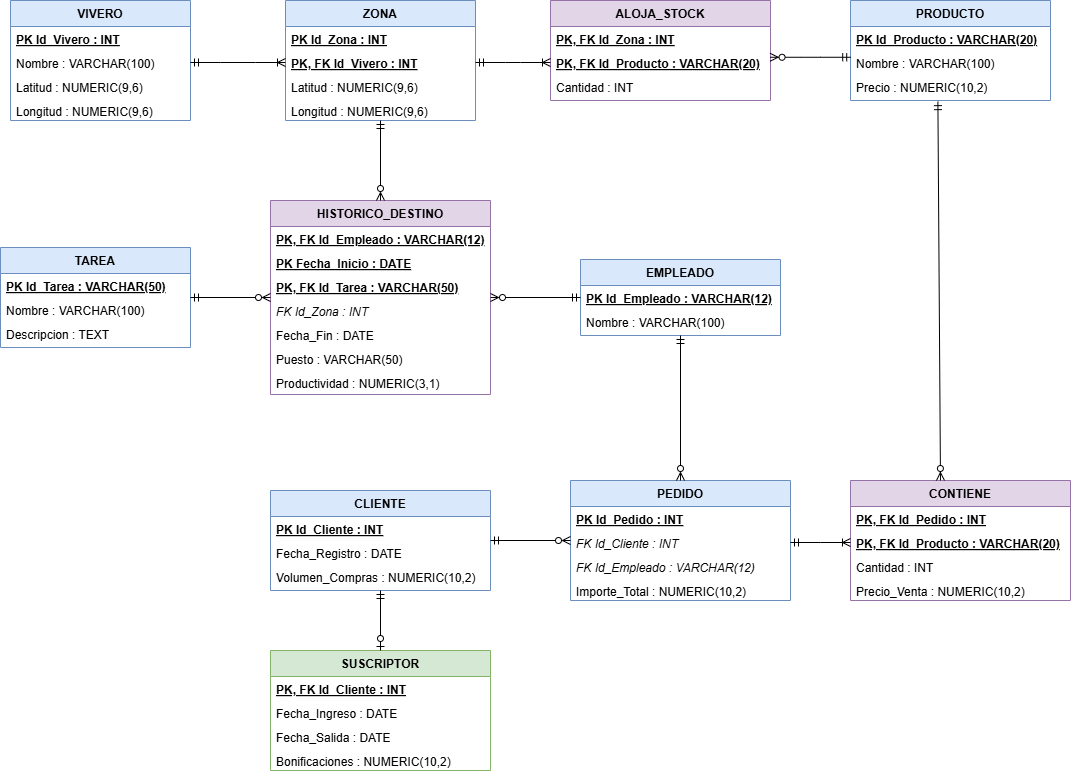

The diagram above was exported from draw.io. Its source (the exported page's mxGraphModel, read from the mxfile embedded in the PNG):
<mxGraphModel dx="1712" dy="919" grid="1" gridSize="10" guides="1" tooltips="1" connect="1" arrows="1" fold="1" page="1" pageScale="1" pageWidth="827" pageHeight="1169" math="0" shadow="0">
  <root>
    <mxCell id="0" />
    <mxCell id="1" parent="0" />
    <mxCell id="t_vivero" parent="1" style="swimlane;fontStyle=1;align=center;verticalAlign=top;childLayout=stackLayout;horizontal=1;startSize=26;horizontalStack=0;resizeParent=1;resizeParentMax=0;resizeLast=0;collapsible=1;marginBottom=0;fillColor=#dae8fc;strokeColor=#6c8ebf;" value="VIVERO" vertex="1">
      <mxGeometry height="120" width="180" x="40" y="40" as="geometry" />
    </mxCell>
    <mxCell id="c_viv_1" parent="t_vivero" style="text;strokeColor=none;fillColor=none;align=left;verticalAlign=top;spacingLeft=4;spacingRight=4;overflow=hidden;rotatable=0;points=[[0,0.5],[1,0.5]];portConstraint=eastwest;fontStyle=5;" value="PK  Id_Vivero : INT" vertex="1">
      <mxGeometry height="24" width="180" y="26" as="geometry" />
    </mxCell>
    <mxCell id="c_viv_2" parent="t_vivero" style="text;strokeColor=none;fillColor=none;align=left;verticalAlign=top;spacingLeft=4;spacingRight=4;overflow=hidden;rotatable=0;points=[[0,0.5],[1,0.5]];portConstraint=eastwest;" value="      Nombre : VARCHAR(100)" vertex="1">
      <mxGeometry height="24" width="180" y="50" as="geometry" />
    </mxCell>
    <mxCell id="c_viv_3" parent="t_vivero" style="text;strokeColor=none;fillColor=none;align=left;verticalAlign=top;spacingLeft=4;spacingRight=4;overflow=hidden;rotatable=0;points=[[0,0.5],[1,0.5]];portConstraint=eastwest;" value="      Latitud : NUMERIC(9,6)" vertex="1">
      <mxGeometry height="24" width="180" y="74" as="geometry" />
    </mxCell>
    <mxCell id="c_viv_4" parent="t_vivero" style="text;strokeColor=none;fillColor=none;align=left;verticalAlign=top;spacingLeft=4;spacingRight=4;overflow=hidden;rotatable=0;points=[[0,0.5],[1,0.5]];portConstraint=eastwest;" value="      Longitud : NUMERIC(9,6)" vertex="1">
      <mxGeometry height="22" width="180" y="98" as="geometry" />
    </mxCell>
    <mxCell id="t_zona" parent="1" style="swimlane;fontStyle=1;align=center;verticalAlign=top;childLayout=stackLayout;horizontal=1;startSize=26;horizontalStack=0;resizeParent=1;resizeParentMax=0;resizeLast=0;collapsible=1;marginBottom=0;fillColor=#dae8fc;strokeColor=#6c8ebf;" value="ZONA" vertex="1">
      <mxGeometry height="120" width="190" x="315" y="40" as="geometry" />
    </mxCell>
    <mxCell id="c_zon_1" parent="t_zona" style="text;strokeColor=none;fillColor=none;align=left;verticalAlign=top;spacingLeft=4;spacingRight=4;overflow=hidden;rotatable=0;points=[[0,0.5],[1,0.5]];portConstraint=eastwest;fontStyle=5;" value="PK  Id_Zona : INT" vertex="1">
      <mxGeometry height="24" width="190" y="26" as="geometry" />
    </mxCell>
    <mxCell id="c_zon_2" parent="t_zona" style="text;strokeColor=none;fillColor=none;align=left;verticalAlign=top;spacingLeft=4;spacingRight=4;overflow=hidden;rotatable=0;points=[[0,0.5],[1,0.5]];portConstraint=eastwest;fontStyle=5;" value="PK, FK  Id_Vivero : INT" vertex="1">
      <mxGeometry height="24" width="190" y="50" as="geometry" />
    </mxCell>
    <mxCell id="c_zon_3" parent="t_zona" style="text;strokeColor=none;fillColor=none;align=left;verticalAlign=top;spacingLeft=4;spacingRight=4;overflow=hidden;rotatable=0;points=[[0,0.5],[1,0.5]];portConstraint=eastwest;" value="      Latitud : NUMERIC(9,6)" vertex="1">
      <mxGeometry height="24" width="190" y="74" as="geometry" />
    </mxCell>
    <mxCell id="c_zon_4" parent="t_zona" style="text;strokeColor=none;fillColor=none;align=left;verticalAlign=top;spacingLeft=4;spacingRight=4;overflow=hidden;rotatable=0;points=[[0,0.5],[1,0.5]];portConstraint=eastwest;" value="      Longitud : NUMERIC(9,6)" vertex="1">
      <mxGeometry height="22" width="190" y="98" as="geometry" />
    </mxCell>
    <mxCell id="t_aloja" parent="1" style="swimlane;fontStyle=1;align=center;verticalAlign=top;childLayout=stackLayout;horizontal=1;startSize=26;horizontalStack=0;resizeParent=1;resizeParentMax=0;resizeLast=0;collapsible=1;marginBottom=0;fillColor=#e1d5e7;strokeColor=#9673a6;" value="ALOJA_STOCK" vertex="1">
      <mxGeometry height="100" width="220" x="580" y="40" as="geometry" />
    </mxCell>
    <mxCell id="c_alo_1" parent="t_aloja" style="text;strokeColor=none;fillColor=none;align=left;verticalAlign=top;spacingLeft=4;spacingRight=4;overflow=hidden;rotatable=0;points=[[0,0.5],[1,0.5]];portConstraint=eastwest;fontStyle=5;" value="PK, FK  Id_Zona : INT" vertex="1">
      <mxGeometry height="24" width="220" y="26" as="geometry" />
    </mxCell>
    <mxCell id="c_alo_2" parent="t_aloja" style="text;strokeColor=none;fillColor=none;align=left;verticalAlign=top;spacingLeft=4;spacingRight=4;overflow=hidden;rotatable=0;points=[[0,0.5],[1,0.5]];portConstraint=eastwest;fontStyle=5;" value="PK, FK  Id_Producto : VARCHAR(20)" vertex="1">
      <mxGeometry height="24" width="220" y="50" as="geometry" />
    </mxCell>
    <mxCell id="c_alo_3" parent="t_aloja" style="text;strokeColor=none;fillColor=none;align=left;verticalAlign=top;spacingLeft=4;spacingRight=4;overflow=hidden;rotatable=0;points=[[0,0.5],[1,0.5]];portConstraint=eastwest;" value="            Cantidad : INT" vertex="1">
      <mxGeometry height="26" width="220" y="74" as="geometry" />
    </mxCell>
    <mxCell id="t_producto" parent="1" style="swimlane;fontStyle=1;align=center;verticalAlign=top;childLayout=stackLayout;horizontal=1;startSize=26;horizontalStack=0;resizeParent=1;resizeParentMax=0;resizeLast=0;collapsible=1;marginBottom=0;fillColor=#dae8fc;strokeColor=#6c8ebf;" value="PRODUCTO" vertex="1">
      <mxGeometry height="100" width="200" x="880" y="40" as="geometry" />
    </mxCell>
    <mxCell id="c_pro_1" parent="t_producto" style="text;strokeColor=none;fillColor=none;align=left;verticalAlign=top;spacingLeft=4;spacingRight=4;overflow=hidden;rotatable=0;points=[[0,0.5],[1,0.5]];portConstraint=eastwest;fontStyle=5;" value="PK  Id_Producto : VARCHAR(20)" vertex="1">
      <mxGeometry height="24" width="200" y="26" as="geometry" />
    </mxCell>
    <mxCell id="c_pro_2" parent="t_producto" style="text;strokeColor=none;fillColor=none;align=left;verticalAlign=top;spacingLeft=4;spacingRight=4;overflow=hidden;rotatable=0;points=[[0,0.5],[1,0.5]];portConstraint=eastwest;" value="      Nombre : VARCHAR(100)" vertex="1">
      <mxGeometry height="24" width="200" y="50" as="geometry" />
    </mxCell>
    <mxCell id="c_pro_3" parent="t_producto" style="text;strokeColor=none;fillColor=none;align=left;verticalAlign=top;spacingLeft=4;spacingRight=4;overflow=hidden;rotatable=0;points=[[0,0.5],[1,0.5]];portConstraint=eastwest;" value="      Precio : NUMERIC(10,2)" vertex="1">
      <mxGeometry height="26" width="200" y="74" as="geometry" />
    </mxCell>
    <mxCell id="t_tarea" parent="1" style="swimlane;fontStyle=1;align=center;verticalAlign=top;childLayout=stackLayout;horizontal=1;startSize=26;horizontalStack=0;resizeParent=1;resizeParentMax=0;resizeLast=0;collapsible=1;marginBottom=0;fillColor=#dae8fc;strokeColor=#6c8ebf;" value="TAREA" vertex="1">
      <mxGeometry height="100" width="190" x="30" y="287" as="geometry" />
    </mxCell>
    <mxCell id="c_tar_1" parent="t_tarea" style="text;strokeColor=none;fillColor=none;align=left;verticalAlign=top;spacingLeft=4;spacingRight=4;overflow=hidden;rotatable=0;points=[[0,0.5],[1,0.5]];portConstraint=eastwest;fontStyle=5;" value="PK  Id_Tarea : VARCHAR(50)" vertex="1">
      <mxGeometry height="24" width="190" y="26" as="geometry" />
    </mxCell>
    <mxCell id="c_tar_2" parent="t_tarea" style="text;strokeColor=none;fillColor=none;align=left;verticalAlign=top;spacingLeft=4;spacingRight=4;overflow=hidden;rotatable=0;points=[[0,0.5],[1,0.5]];portConstraint=eastwest;" value="      Nombre : VARCHAR(100)" vertex="1">
      <mxGeometry height="24" width="190" y="50" as="geometry" />
    </mxCell>
    <mxCell id="c_tar_3" parent="t_tarea" style="text;strokeColor=none;fillColor=none;align=left;verticalAlign=top;spacingLeft=4;spacingRight=4;overflow=hidden;rotatable=0;points=[[0,0.5],[1,0.5]];portConstraint=eastwest;" value="      Descripcion : TEXT" vertex="1">
      <mxGeometry height="26" width="190" y="74" as="geometry" />
    </mxCell>
    <mxCell id="t_hist" parent="1" style="swimlane;fontStyle=1;align=center;verticalAlign=top;childLayout=stackLayout;horizontal=1;startSize=26;horizontalStack=0;resizeParent=1;resizeParentMax=0;resizeLast=0;collapsible=1;marginBottom=0;fillColor=#e1d5e7;strokeColor=#9673a6;" value="HISTORICO_DESTINO" vertex="1">
      <mxGeometry height="194" width="220" x="300" y="240" as="geometry" />
    </mxCell>
    <mxCell id="c_his_1" parent="t_hist" style="text;strokeColor=none;fillColor=none;align=left;verticalAlign=top;spacingLeft=4;spacingRight=4;overflow=hidden;rotatable=0;points=[[0,0.5],[1,0.5]];portConstraint=eastwest;fontStyle=5;" value="PK, FK  Id_Empleado : VARCHAR(12)" vertex="1">
      <mxGeometry height="24" width="220" y="26" as="geometry" />
    </mxCell>
    <mxCell id="c_his_2" parent="t_hist" style="text;strokeColor=none;fillColor=none;align=left;verticalAlign=top;spacingLeft=4;spacingRight=4;overflow=hidden;rotatable=0;points=[[0,0.5],[1,0.5]];portConstraint=eastwest;fontStyle=5;" value="PK        Fecha_Inicio : DATE" vertex="1">
      <mxGeometry height="24" width="220" y="50" as="geometry" />
    </mxCell>
    <mxCell id="c_his_4" parent="t_hist" style="text;strokeColor=none;fillColor=none;align=left;verticalAlign=top;spacingLeft=4;spacingRight=4;overflow=hidden;rotatable=0;points=[[0,0.5],[1,0.5]];portConstraint=eastwest;fontStyle=5;" value="PK, FK        Id_Tarea : VARCHAR(50)" vertex="1">
      <mxGeometry height="24" width="220" y="74" as="geometry" />
    </mxCell>
    <mxCell id="c_his_3" parent="t_hist" style="text;strokeColor=none;fillColor=none;align=left;verticalAlign=top;spacingLeft=4;spacingRight=4;overflow=hidden;rotatable=0;points=[[0,0.5],[1,0.5]];portConstraint=eastwest;fontStyle=2;" value="FK        Id_Zona : INT" vertex="1">
      <mxGeometry height="24" width="220" y="98" as="geometry" />
    </mxCell>
    <mxCell id="c_his_5" parent="t_hist" style="text;strokeColor=none;fillColor=none;align=left;verticalAlign=top;spacingLeft=4;spacingRight=4;overflow=hidden;rotatable=0;points=[[0,0.5],[1,0.5]];portConstraint=eastwest;" value="            Fecha_Fin : DATE" vertex="1">
      <mxGeometry height="24" width="220" y="122" as="geometry" />
    </mxCell>
    <mxCell id="c_his_6" parent="t_hist" style="text;strokeColor=none;fillColor=none;align=left;verticalAlign=top;spacingLeft=4;spacingRight=4;overflow=hidden;rotatable=0;points=[[0,0.5],[1,0.5]];portConstraint=eastwest;" value="            Puesto : VARCHAR(50)" vertex="1">
      <mxGeometry height="24" width="220" y="146" as="geometry" />
    </mxCell>
    <mxCell id="c_his_7" parent="t_hist" style="text;strokeColor=none;fillColor=none;align=left;verticalAlign=top;spacingLeft=4;spacingRight=4;overflow=hidden;rotatable=0;points=[[0,0.5],[1,0.5]];portConstraint=eastwest;" value="            Productividad : NUMERIC(3,1)" vertex="1">
      <mxGeometry height="24" width="220" y="170" as="geometry" />
    </mxCell>
    <mxCell id="t_empleado" parent="1" style="swimlane;fontStyle=1;align=center;verticalAlign=top;childLayout=stackLayout;horizontal=1;startSize=26;horizontalStack=0;resizeParent=1;resizeParentMax=0;resizeLast=0;collapsible=1;marginBottom=0;fillColor=#dae8fc;strokeColor=#6c8ebf;" value="EMPLEADO" vertex="1">
      <mxGeometry height="76" width="200" x="610" y="299" as="geometry" />
    </mxCell>
    <mxCell id="c_emp_1" parent="t_empleado" style="text;strokeColor=none;fillColor=none;align=left;verticalAlign=top;spacingLeft=4;spacingRight=4;overflow=hidden;rotatable=0;points=[[0,0.5],[1,0.5]];portConstraint=eastwest;fontStyle=5;" value="PK  Id_Empleado : VARCHAR(12)" vertex="1">
      <mxGeometry height="24" width="200" y="26" as="geometry" />
    </mxCell>
    <mxCell id="c_emp_2" parent="t_empleado" style="text;strokeColor=none;fillColor=none;align=left;verticalAlign=top;spacingLeft=4;spacingRight=4;overflow=hidden;rotatable=0;points=[[0,0.5],[1,0.5]];portConstraint=eastwest;" value="      Nombre : VARCHAR(100)" vertex="1">
      <mxGeometry height="26" width="200" y="50" as="geometry" />
    </mxCell>
    <mxCell id="t_cliente" parent="1" style="swimlane;fontStyle=1;align=center;verticalAlign=top;childLayout=stackLayout;horizontal=1;startSize=26;horizontalStack=0;resizeParent=1;resizeParentMax=0;resizeLast=0;collapsible=1;marginBottom=0;fillColor=#dae8fc;strokeColor=#6c8ebf;" value="CLIENTE" vertex="1">
      <mxGeometry height="100" width="220" x="300" y="530" as="geometry" />
    </mxCell>
    <mxCell id="c_cli_1" parent="t_cliente" style="text;strokeColor=none;fillColor=none;align=left;verticalAlign=top;spacingLeft=4;spacingRight=4;overflow=hidden;rotatable=0;points=[[0,0.5],[1,0.5]];portConstraint=eastwest;fontStyle=5;" value="PK  Id_Cliente : INT" vertex="1">
      <mxGeometry height="24" width="220" y="26" as="geometry" />
    </mxCell>
    <mxCell id="c_cli_2" parent="t_cliente" style="text;strokeColor=none;fillColor=none;align=left;verticalAlign=top;spacingLeft=4;spacingRight=4;overflow=hidden;rotatable=0;points=[[0,0.5],[1,0.5]];portConstraint=eastwest;" value="      Fecha_Registro : DATE" vertex="1">
      <mxGeometry height="24" width="220" y="50" as="geometry" />
    </mxCell>
    <mxCell id="c_cli_3" parent="t_cliente" style="text;strokeColor=none;fillColor=none;align=left;verticalAlign=top;spacingLeft=4;spacingRight=4;overflow=hidden;rotatable=0;points=[[0,0.5],[1,0.5]];portConstraint=eastwest;" value="      Volumen_Compras : NUMERIC(10,2)" vertex="1">
      <mxGeometry height="26" width="220" y="74" as="geometry" />
    </mxCell>
    <mxCell id="t_suscriptor" parent="1" style="swimlane;fontStyle=1;align=center;verticalAlign=top;childLayout=stackLayout;horizontal=1;startSize=26;horizontalStack=0;resizeParent=1;resizeParentMax=0;resizeLast=0;collapsible=1;marginBottom=0;fillColor=#d5e8d4;strokeColor=#82b366;" value="SUSCRIPTOR" vertex="1">
      <mxGeometry height="120" width="220" x="300" y="690" as="geometry" />
    </mxCell>
    <mxCell id="c_sus_1" parent="t_suscriptor" style="text;strokeColor=none;fillColor=none;align=left;verticalAlign=top;spacingLeft=4;spacingRight=4;overflow=hidden;rotatable=0;points=[[0,0.5],[1,0.5]];portConstraint=eastwest;fontStyle=5;" value="PK, FK  Id_Cliente : INT" vertex="1">
      <mxGeometry height="24" width="220" y="26" as="geometry" />
    </mxCell>
    <mxCell id="c_sus_2" parent="t_suscriptor" style="text;strokeColor=none;fillColor=none;align=left;verticalAlign=top;spacingLeft=4;spacingRight=4;overflow=hidden;rotatable=0;points=[[0,0.5],[1,0.5]];portConstraint=eastwest;" value="            Fecha_Ingreso : DATE" vertex="1">
      <mxGeometry height="24" width="220" y="50" as="geometry" />
    </mxCell>
    <mxCell id="c_sus_3" parent="t_suscriptor" style="text;strokeColor=none;fillColor=none;align=left;verticalAlign=top;spacingLeft=4;spacingRight=4;overflow=hidden;rotatable=0;points=[[0,0.5],[1,0.5]];portConstraint=eastwest;" value="            Fecha_Salida : DATE" vertex="1">
      <mxGeometry height="24" width="220" y="74" as="geometry" />
    </mxCell>
    <mxCell id="c_sus_4" parent="t_suscriptor" style="text;strokeColor=none;fillColor=none;align=left;verticalAlign=top;spacingLeft=4;spacingRight=4;overflow=hidden;rotatable=0;points=[[0,0.5],[1,0.5]];portConstraint=eastwest;" value="            Bonificaciones : NUMERIC(10,2)" vertex="1">
      <mxGeometry height="22" width="220" y="98" as="geometry" />
    </mxCell>
    <mxCell id="t_pedido" parent="1" style="swimlane;fontStyle=1;align=center;verticalAlign=top;childLayout=stackLayout;horizontal=1;startSize=26;horizontalStack=0;resizeParent=1;resizeParentMax=0;resizeLast=0;collapsible=1;marginBottom=0;fillColor=#dae8fc;strokeColor=#6c8ebf;" value="PEDIDO" vertex="1">
      <mxGeometry height="120" width="220" x="600" y="520" as="geometry" />
    </mxCell>
    <mxCell id="c_ped_1" parent="t_pedido" style="text;strokeColor=none;fillColor=none;align=left;verticalAlign=top;spacingLeft=4;spacingRight=4;overflow=hidden;rotatable=0;points=[[0,0.5],[1,0.5]];portConstraint=eastwest;fontStyle=5;" value="PK  Id_Pedido : INT" vertex="1">
      <mxGeometry height="24" width="220" y="26" as="geometry" />
    </mxCell>
    <mxCell id="c_ped_2" parent="t_pedido" style="text;strokeColor=none;fillColor=none;align=left;verticalAlign=top;spacingLeft=4;spacingRight=4;overflow=hidden;rotatable=0;points=[[0,0.5],[1,0.5]];portConstraint=eastwest;fontStyle=2;" value="FK  Id_Cliente : INT" vertex="1">
      <mxGeometry height="24" width="220" y="50" as="geometry" />
    </mxCell>
    <mxCell id="c_ped_3" parent="t_pedido" style="text;strokeColor=none;fillColor=none;align=left;verticalAlign=top;spacingLeft=4;spacingRight=4;overflow=hidden;rotatable=0;points=[[0,0.5],[1,0.5]];portConstraint=eastwest;fontStyle=2;" value="FK  Id_Empleado : VARCHAR(12)" vertex="1">
      <mxGeometry height="24" width="220" y="74" as="geometry" />
    </mxCell>
    <mxCell id="c_ped_4" parent="t_pedido" style="text;strokeColor=none;fillColor=none;align=left;verticalAlign=top;spacingLeft=4;spacingRight=4;overflow=hidden;rotatable=0;points=[[0,0.5],[1,0.5]];portConstraint=eastwest;" value="      Importe_Total : NUMERIC(10,2)" vertex="1">
      <mxGeometry height="22" width="220" y="98" as="geometry" />
    </mxCell>
    <mxCell id="t_contiene" parent="1" style="swimlane;fontStyle=1;align=center;verticalAlign=top;childLayout=stackLayout;horizontal=1;startSize=26;horizontalStack=0;resizeParent=1;resizeParentMax=0;resizeLast=0;collapsible=1;marginBottom=0;fillColor=#e1d5e7;strokeColor=#9673a6;" value="CONTIENE" vertex="1">
      <mxGeometry height="120" width="220" x="880" y="520" as="geometry" />
    </mxCell>
    <mxCell id="c_con_1" parent="t_contiene" style="text;strokeColor=none;fillColor=none;align=left;verticalAlign=top;spacingLeft=4;spacingRight=4;overflow=hidden;rotatable=0;points=[[0,0.5],[1,0.5]];portConstraint=eastwest;fontStyle=5;" value="PK, FK  Id_Pedido : INT" vertex="1">
      <mxGeometry height="24" width="220" y="26" as="geometry" />
    </mxCell>
    <mxCell id="c_con_2" parent="t_contiene" style="text;strokeColor=none;fillColor=none;align=left;verticalAlign=top;spacingLeft=4;spacingRight=4;overflow=hidden;rotatable=0;points=[[0,0.5],[1,0.5]];portConstraint=eastwest;fontStyle=5;" value="PK, FK  Id_Producto : VARCHAR(20)" vertex="1">
      <mxGeometry height="24" width="220" y="50" as="geometry" />
    </mxCell>
    <mxCell id="c_con_3" parent="t_contiene" style="text;strokeColor=none;fillColor=none;align=left;verticalAlign=top;spacingLeft=4;spacingRight=4;overflow=hidden;rotatable=0;points=[[0,0.5],[1,0.5]];portConstraint=eastwest;" value="            Cantidad : INT" vertex="1">
      <mxGeometry height="24" width="220" y="74" as="geometry" />
    </mxCell>
    <mxCell id="c_con_4" parent="t_contiene" style="text;strokeColor=none;fillColor=none;align=left;verticalAlign=top;spacingLeft=4;spacingRight=4;overflow=hidden;rotatable=0;points=[[0,0.5],[1,0.5]];portConstraint=eastwest;" value="            Precio_Venta : NUMERIC(10,2)" vertex="1">
      <mxGeometry height="22" width="220" y="98" as="geometry" />
    </mxCell>
    <mxCell id="rel_zon_his" edge="1" parent="1" source="t_zona" style="edgeStyle=orthogonalEdgeStyle;fontSize=12;html=1;startArrow=ERmandOne;startFill=0;endArrow=ERzeroToMany;endFill=0;" target="t_hist">
      <mxGeometry relative="1" x="0.0105" as="geometry" />
    </mxCell>
    <mxCell id="rel_emp_his" edge="1" parent="1" source="t_empleado" style="edgeStyle=orthogonalEdgeStyle;fontSize=12;html=1;startArrow=ERmandOne;startFill=0;endArrow=ERzeroToMany;endFill=0;" target="t_hist">
      <mxGeometry relative="1" x="0.0092" as="geometry" />
    </mxCell>
    <mxCell id="rel_tar_his" edge="1" parent="1" source="t_tarea" style="edgeStyle=orthogonalEdgeStyle;fontSize=12;html=1;startArrow=ERmandOne;startFill=0;endArrow=ERzeroToMany;endFill=0;" target="t_hist">
      <mxGeometry relative="1" x="0.0115" as="geometry" />
    </mxCell>
    <mxCell id="rel_cli_sus" edge="1" parent="1" source="t_cliente" style="edgeStyle=orthogonalEdgeStyle;fontSize=12;html=1;startArrow=ERmandOne;startFill=0;endArrow=ERzeroToOne;endFill=0;" target="t_suscriptor">
      <mxGeometry relative="1" as="geometry" />
    </mxCell>
    <mxCell id="rel_cli_ped" edge="1" parent="1" source="t_cliente" style="edgeStyle=orthogonalEdgeStyle;fontSize=12;html=1;startArrow=ERmandOne;startFill=0;endArrow=ERzeroToMany;endFill=0;" target="t_pedido">
      <mxGeometry relative="1" as="geometry" />
    </mxCell>
    <mxCell id="rel_emp_ped" edge="1" parent="1" source="t_empleado" style="edgeStyle=orthogonalEdgeStyle;fontSize=12;html=1;startArrow=ERmandOne;startFill=0;endArrow=ERzeroToMany;endFill=0;" target="t_pedido">
      <mxGeometry relative="1" x="0.0053" as="geometry" />
    </mxCell>
    <mxCell id="1G0ArA4_8Nb8PQPsftV5-1" edge="1" parent="1" source="c_viv_2" style="edgeStyle=entityRelationEdgeStyle;fontSize=12;html=1;endArrow=ERoneToMany;startArrow=ERmandOne;rounded=0;entryX=0;entryY=0.5;entryDx=0;entryDy=0;exitX=1;exitY=0.5;exitDx=0;exitDy=0;" target="c_zon_2" value="">
      <mxGeometry height="100" relative="1" width="100" as="geometry">
        <mxPoint x="190" y="260" as="sourcePoint" />
        <mxPoint x="290" y="160" as="targetPoint" />
      </mxGeometry>
    </mxCell>
    <mxCell id="1G0ArA4_8Nb8PQPsftV5-2" edge="1" parent="1" source="c_zon_2" style="edgeStyle=entityRelationEdgeStyle;fontSize=12;html=1;endArrow=ERoneToMany;startArrow=ERmandOne;rounded=0;exitX=1;exitY=0.5;exitDx=0;exitDy=0;entryX=0;entryY=0.5;entryDx=0;entryDy=0;" target="c_alo_2" value="">
      <mxGeometry height="100" relative="1" width="100" as="geometry">
        <mxPoint x="570" y="260" as="sourcePoint" />
        <mxPoint x="670" y="160" as="targetPoint" />
      </mxGeometry>
    </mxCell>
    <mxCell id="1G0ArA4_8Nb8PQPsftV5-3" edge="1" parent="1" source="c_pro_2" style="edgeStyle=entityRelationEdgeStyle;fontSize=12;html=1;endArrow=ERzeroToMany;startArrow=ERmandOne;rounded=0;entryX=0.998;entryY=0.282;entryDx=0;entryDy=0;entryPerimeter=0;exitX=0.001;exitY=0.282;exitDx=0;exitDy=0;exitPerimeter=0;" target="c_alo_2" value="">
      <mxGeometry height="100" relative="1" width="100" x="-0.0005" as="geometry">
        <mxPoint x="810" y="260" as="sourcePoint" />
        <mxPoint x="910" y="160" as="targetPoint" />
      </mxGeometry>
    </mxCell>
    <mxCell id="1G0ArA4_8Nb8PQPsftV5-4" edge="1" parent="1" source="c_ped_2" style="edgeStyle=entityRelationEdgeStyle;fontSize=12;html=1;endArrow=ERoneToMany;startArrow=ERmandOne;rounded=0;exitX=1;exitY=0.5;exitDx=0;exitDy=0;entryX=0;entryY=0.5;entryDx=0;entryDy=0;" target="c_con_2" value="">
      <mxGeometry height="100" relative="1" width="100" as="geometry">
        <mxPoint x="840" y="590" as="sourcePoint" />
        <mxPoint x="940" y="490" as="targetPoint" />
      </mxGeometry>
    </mxCell>
    <mxCell id="1G0ArA4_8Nb8PQPsftV5-5" edge="1" parent="1" source="c_pro_3" style="fontSize=12;html=1;endArrow=ERzeroToMany;startArrow=ERmandOne;rounded=0;entryX=0.409;entryY=0;entryDx=0;entryDy=0;exitX=0.437;exitY=1.044;exitDx=0;exitDy=0;exitPerimeter=0;entryPerimeter=0;" target="t_contiene" value="">
      <mxGeometry height="100" relative="1" width="100" as="geometry">
        <mxPoint x="960" y="170" as="sourcePoint" />
        <mxPoint x="970" y="550" as="targetPoint" />
      </mxGeometry>
    </mxCell>
  </root>
</mxGraphModel>